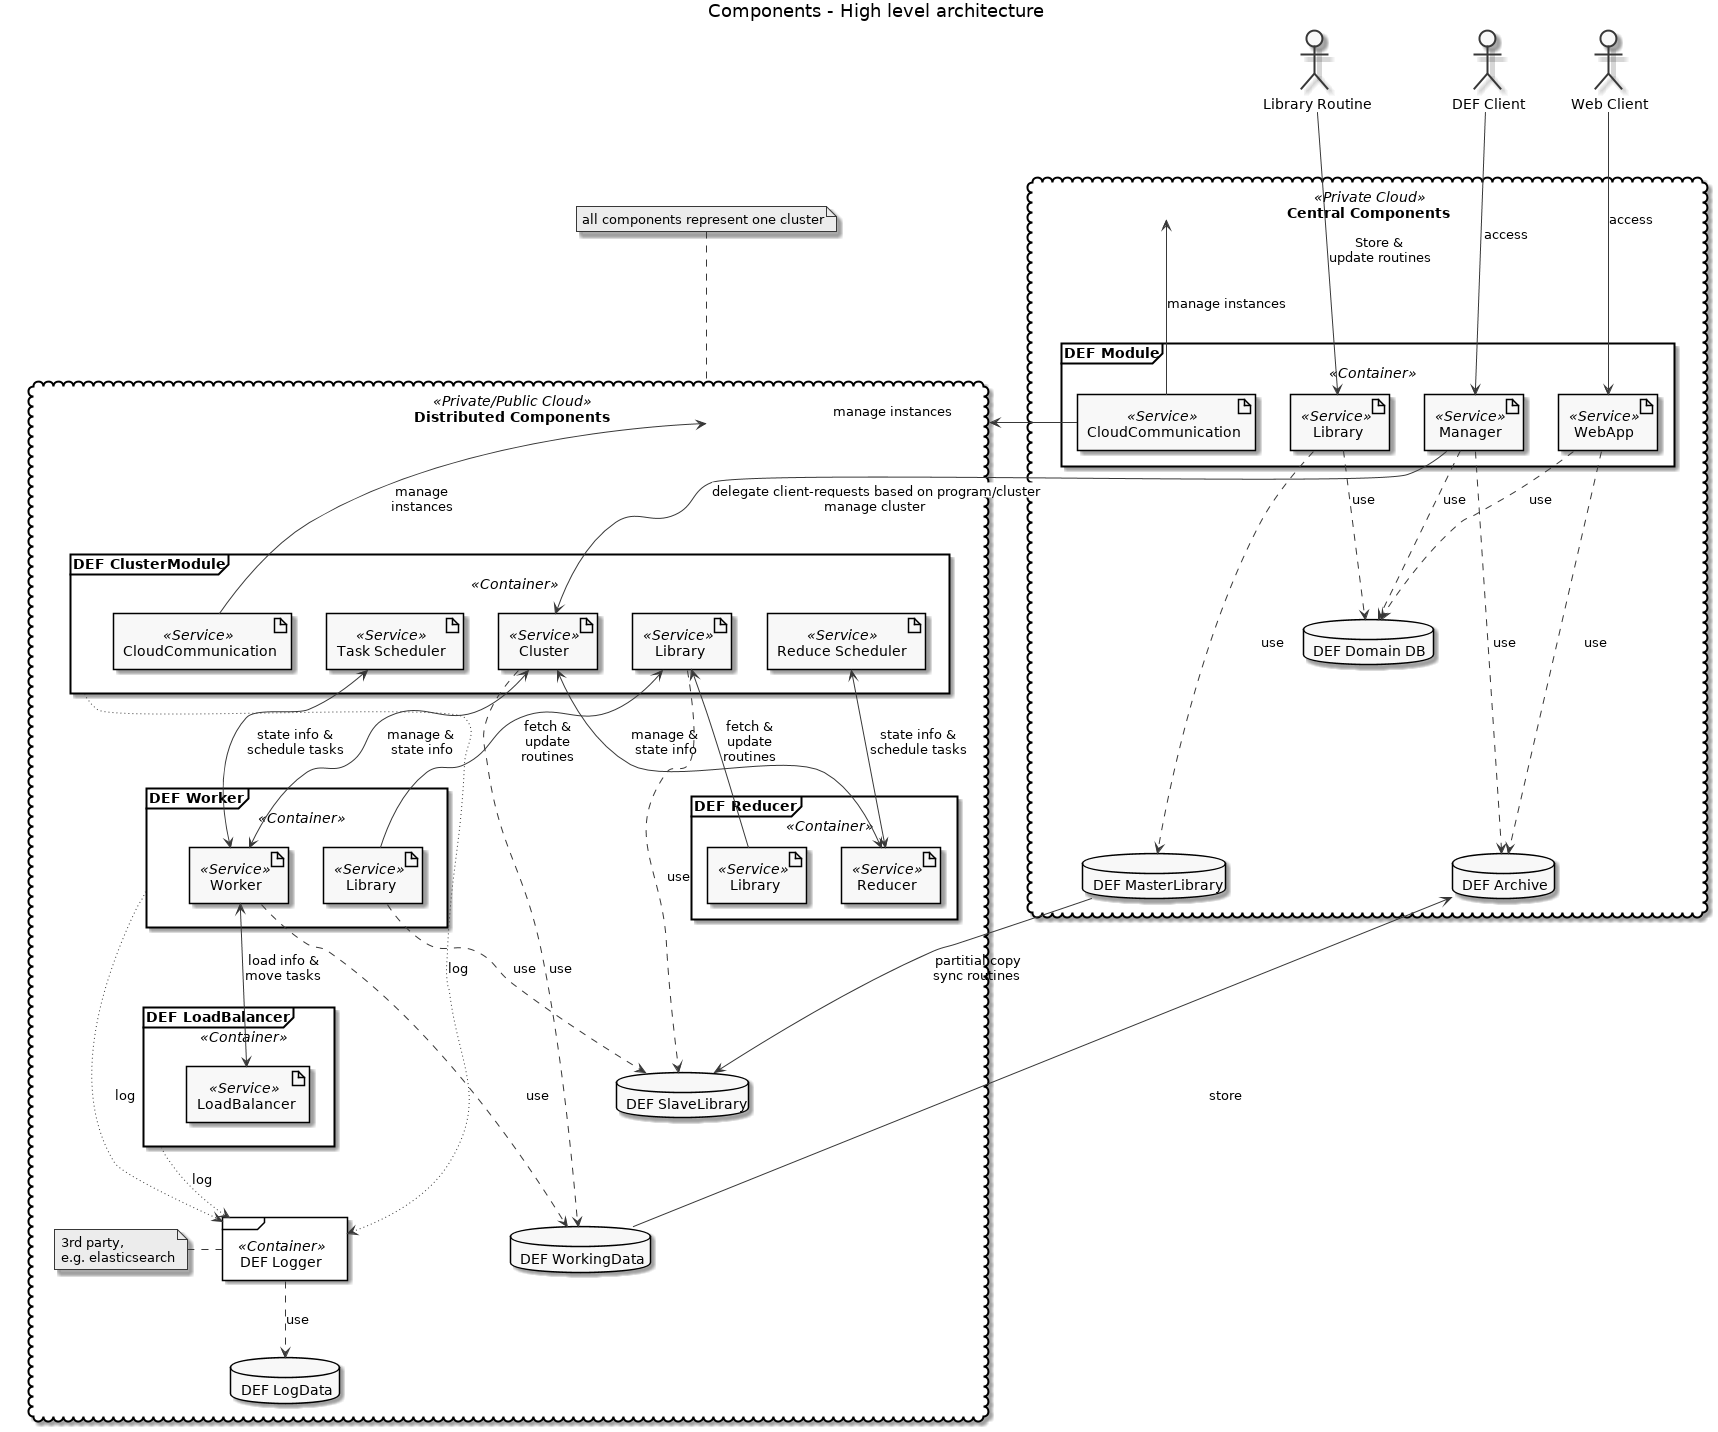

The diagram above was rendered by PlantUML. Its source (embedded in the PNG):
@startuml

skinparam monochrome true
'skinparam style strictuml
'skinparam handwritten true
'skinparam linetype polyline

title Components - High level architecture


cloud "Central Components" as central <<Private Cloud>> {
    frame "DEF Module" as defmodule <<Container>> {
        artifact Manager as m_manager <<Service>>
        artifact WebApp as m_webapp <<Service>>
        artifact Library as m_library <<Service>>
        artifact CloudCommunication as m_cloudcomm <<Service>>
    }
    database "DEF MasterLibrary" as masterlibrary
    database "DEF Archive" as archive
    database "DEF Domain DB" as domaindb
    m_manager ..> domaindb : use
    m_manager ...> archive : use
    m_webapp ..> domaindb : use
    m_webapp ...> archive : use
    m_library ...> masterlibrary : use
    m_library ..> domaindb : use
    m_cloudcomm -> distributed : "manage instances"
    m_cloudcomm -up-> central : "manage instances"
}

cloud "Distributed Components" as distributed <<Private/Public Cloud>> {
    frame "DEF ClusterModule" as cluster <<Container>> {
        artifact Cluster as c_cluster <<Service>>
        artifact "Task Scheduler" as c_task_scheduler <<Service>>
        artifact "Reduce Scheduler" as c_reduce_scheduler <<Service>>
        artifact Library as c_library <<Service>>
        artifact CloudCommunication as c_cloudcomm <<Service>>
    }
    frame "DEF Worker" as worker <<Container>> {
        artifact Library as w_library <<Service>>
        artifact Worker as w_worker <<Service>>
    }
    frame "DEF Reducer" as reducer <<Container>> {
        artifact Library as r_library <<Service>>
        artifact Reducer as r_reducer <<Service>>
    }
    frame "DEF LoadBalancer" as loadbalancer <<Container>> {
        artifact LoadBalancer as l_loadbalancer <<Service>>
    }
    frame "DEF Logger" as logger <<Container>> {
    }
    note left of logger : 3rd party,\ne.g. elasticsearch
    database "DEF WorkingData" as workingdata
    database "DEF SlaveLibrary" as slavelibrary
    database "DEF LogData" as logdata
    w_worker ...> workingdata : use
    c_cluster ...> workingdata : use
    c_library ...> slavelibrary : use
    w_library ..> slavelibrary : use
    logger ..> logdata : use
    w_worker <--> l_loadbalancer : "load info &\nmove tasks"
    c_task_scheduler <--> w_worker : "state info &\nschedule tasks"
    c_reduce_scheduler <--> r_reducer : "state info &\nschedule tasks"
    c_cluster <--> w_worker : "manage &\nstate info"
    c_cluster <--> r_reducer : "manage &\nstate info"
    w_library -up-> c_library : "fetch &\nupdate\nroutines"
    r_library -up-> c_library : "fetch &\nupdate\nroutines"
    cluster ~~> logger : log
    worker ~~> logger : log
    loadbalancer ~~> logger : log
    distributed <-- c_cloudcomm : manage\ninstances
}
note top of distributed : all components represent one cluster


actor "DEF Client" as defclient
actor "Library Routine" as libraryroutine
actor "Web Client" as webclient

defclient ---> m_manager : "\n\naccess"
libraryroutine ---> m_library : "\n\n\n\nStore &\nupdate routines"
webclient ---> m_webapp : access

m_manager -> c_cluster : "<back:white>delegate client-requests based on program/cluster</back>\n<back:white>manage cluster</back>"
masterlibrary --> slavelibrary : "partitial copy\nsync routines"
archive <-- workingdata : "store"


@enduml